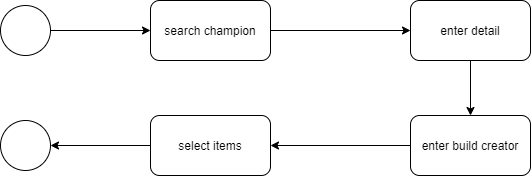

The diagram above was exported from draw.io. Its source (the exported page's mxGraphModel, read from the mxfile embedded in the PNG):
<mxGraphModel dx="920" dy="588" grid="1" gridSize="10" guides="1" tooltips="1" connect="1" arrows="1" fold="1" page="1" pageScale="1" pageWidth="827" pageHeight="1169" math="0" shadow="0">
  <root>
    <mxCell id="0" />
    <mxCell id="1" parent="0" />
    <mxCell id="KgaGDHoIcbb6nNf-ns45-1" value="" style="ellipse;whiteSpace=wrap;html=1;aspect=fixed;" vertex="1" parent="1">
      <mxGeometry x="180" y="120" width="50" height="50" as="geometry" />
    </mxCell>
    <mxCell id="KgaGDHoIcbb6nNf-ns45-12" style="edgeStyle=orthogonalEdgeStyle;rounded=0;orthogonalLoop=1;jettySize=auto;html=1;exitX=1;exitY=0.5;exitDx=0;exitDy=0;entryX=0;entryY=0.5;entryDx=0;entryDy=0;" edge="1" parent="1" source="KgaGDHoIcbb6nNf-ns45-2" target="KgaGDHoIcbb6nNf-ns45-5">
      <mxGeometry relative="1" as="geometry" />
    </mxCell>
    <mxCell id="KgaGDHoIcbb6nNf-ns45-2" value="search champion" style="rounded=1;whiteSpace=wrap;html=1;" vertex="1" parent="1">
      <mxGeometry x="330" y="115" width="120" height="60" as="geometry" />
    </mxCell>
    <mxCell id="KgaGDHoIcbb6nNf-ns45-13" style="edgeStyle=orthogonalEdgeStyle;rounded=0;orthogonalLoop=1;jettySize=auto;html=1;exitX=0.5;exitY=1;exitDx=0;exitDy=0;entryX=0.5;entryY=0;entryDx=0;entryDy=0;" edge="1" parent="1" source="KgaGDHoIcbb6nNf-ns45-5" target="KgaGDHoIcbb6nNf-ns45-6">
      <mxGeometry relative="1" as="geometry" />
    </mxCell>
    <mxCell id="KgaGDHoIcbb6nNf-ns45-5" value="enter detail" style="rounded=1;whiteSpace=wrap;html=1;" vertex="1" parent="1">
      <mxGeometry x="590" y="115" width="120" height="60" as="geometry" />
    </mxCell>
    <mxCell id="KgaGDHoIcbb6nNf-ns45-14" style="edgeStyle=orthogonalEdgeStyle;rounded=0;orthogonalLoop=1;jettySize=auto;html=1;exitX=0;exitY=0.5;exitDx=0;exitDy=0;" edge="1" parent="1" source="KgaGDHoIcbb6nNf-ns45-6" target="KgaGDHoIcbb6nNf-ns45-7">
      <mxGeometry relative="1" as="geometry" />
    </mxCell>
    <mxCell id="KgaGDHoIcbb6nNf-ns45-6" value="enter build creator" style="rounded=1;whiteSpace=wrap;html=1;" vertex="1" parent="1">
      <mxGeometry x="590" y="230" width="120" height="60" as="geometry" />
    </mxCell>
    <mxCell id="KgaGDHoIcbb6nNf-ns45-15" style="edgeStyle=orthogonalEdgeStyle;rounded=0;orthogonalLoop=1;jettySize=auto;html=1;exitX=0;exitY=0.5;exitDx=0;exitDy=0;entryX=1;entryY=0.5;entryDx=0;entryDy=0;" edge="1" parent="1" source="KgaGDHoIcbb6nNf-ns45-7" target="KgaGDHoIcbb6nNf-ns45-9">
      <mxGeometry relative="1" as="geometry" />
    </mxCell>
    <mxCell id="KgaGDHoIcbb6nNf-ns45-7" value="select items" style="rounded=1;whiteSpace=wrap;html=1;" vertex="1" parent="1">
      <mxGeometry x="330" y="230" width="120" height="60" as="geometry" />
    </mxCell>
    <mxCell id="KgaGDHoIcbb6nNf-ns45-9" value="" style="ellipse;whiteSpace=wrap;html=1;aspect=fixed;" vertex="1" parent="1">
      <mxGeometry x="180" y="235" width="50" height="50" as="geometry" />
    </mxCell>
    <mxCell id="KgaGDHoIcbb6nNf-ns45-11" value="" style="endArrow=classic;html=1;rounded=0;exitX=1;exitY=0.5;exitDx=0;exitDy=0;" edge="1" parent="1" source="KgaGDHoIcbb6nNf-ns45-1" target="KgaGDHoIcbb6nNf-ns45-2">
      <mxGeometry width="50" height="50" relative="1" as="geometry">
        <mxPoint x="390" y="330" as="sourcePoint" />
        <mxPoint x="440" y="280" as="targetPoint" />
      </mxGeometry>
    </mxCell>
  </root>
</mxGraphModel>